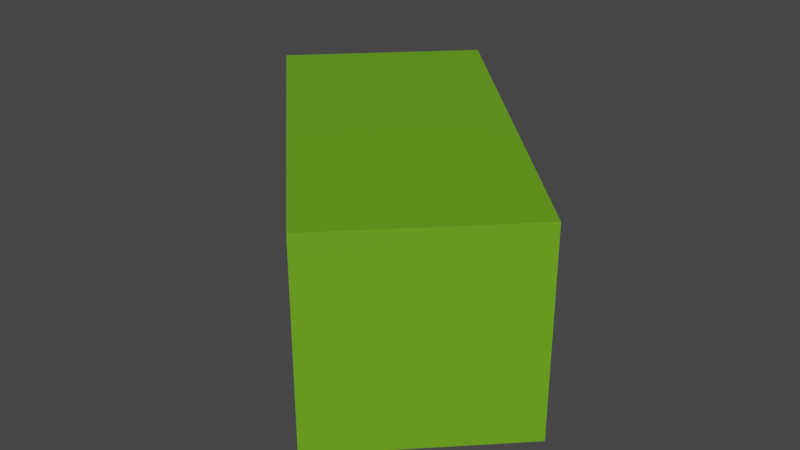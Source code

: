# Source: GenjiLegBackLeft.blend  (saved by Blender 3.4.6; exported with 4.5.12 LTS)
import bpy
from mathutils import Matrix  # noqa: F401  (used for matrix-valued properties, if any)

bpy.ops.wm.read_factory_settings(use_empty=True)
scene = bpy.context.scene
scene.name = 'Scene'

# ---- collections
col_collection = bpy.data.collections.new('Collection'); scene.collection.children.link(col_collection)

# ---- materials (node trees are filled in below, after node groups)
mat_material_001 = bpy.data.materials.new('Material.001')
mat_material_001.use_transparent_shadow = False

# ---- material node trees
mat_material_001.use_nodes = True; mat_material_001.node_tree.nodes.clear()
_N = mat_material_001.node_tree.nodes; _L = mat_material_001.node_tree.links
n0 = _N.new('ShaderNodeBsdfPrincipled'); n0.name = 'Principled BSDF'; n0.location = (10, 300)
n0.distribution = 'GGX'
n0.subsurface_method = 'RANDOM_WALK_SKIN'
n0.inputs[0].default_value = (0.1445, 0.3864, 0.01071, 1.0)
n0.inputs[3].default_value = 1.45
n0.inputs[27].default_value = (0.0, 0.0, 0.0, 1.0)
n0.inputs[28].default_value = 1.0
n1 = _N.new('ShaderNodeOutputMaterial'); n1.name = 'Material Output'; n1.location = (300, 300)
_L.new(n0.outputs[0], n1.inputs[0])
n1.is_active_output = True

# ---- world
world_world = bpy.data.worlds.new('World'); scene.world = world_world
world_world.use_nodes = True; world_world.node_tree.nodes.clear()
_N = world_world.node_tree.nodes; _L = world_world.node_tree.links
n0 = _N.new('ShaderNodeOutputWorld'); n0.name = 'World Output'; n0.location = (300, 300)
n1 = _N.new('ShaderNodeBackground'); n1.name = 'Background'; n1.location = (10, 300)
n1.inputs[0].default_value = (0.05088, 0.05088, 0.05088, 1.0)
_L.new(n1.outputs[0], n0.inputs[0])
n0.is_active_output = True
world_world.color = (0.05088, 0.05088, 0.05088)
world_world.use_sun_shadow = False
world_world.sun_shadow_jitter_overblur = 0.0

# ---- meshes
me_cube_004 = bpy.data.meshes.new('Cube.004')
me_cube_004.from_pydata([(-1.0, -1.0, -1.0), (-1.0, -1.0, 1.0), (-1.0, 1.0, -1.0), (-1.0, 1.0, 1.0), (1.0, -1.0, -1.0), (1.0, -1.0, 1.0), (1.0, 1.0, -1.0), (1.0, 1.0, 1.0)], [], [(0, 1, 3, 2), (2, 3, 7, 6), (6, 7, 5, 4), (4, 5, 1, 0), (2, 6, 4, 0), (7, 3, 1, 5)])
_uv = me_cube_004.uv_layers.new(name='UVMap')
_uv.uv.foreach_set('vector', [0.375, 0.0, 0.625, 0.0, 0.625, 0.25, 0.375, 0.25, 0.375, 0.25, 0.625, 0.25, 0.625, 0.5, 0.375, 0.5, 0.375, 0.5, 0.625, 0.5, 0.625, 0.75, 0.375, 0.75, 0.375, 0.75, 0.625, 0.75, 0.625, 1.0, 0.375, 1.0, 0.125, 0.5, 0.375, 0.5, 0.375, 0.75, 0.125, 0.75, 0.625, 0.5, 0.875, 0.5, 0.875, 0.75, 0.625, 0.75])
me_cube_004.materials.append(mat_material_001)
me_cube_004.update()

# ---- objects
ob_footfrontleft = bpy.data.objects.new('FootFrontLeft', me_cube_004)

# ---- transforms, parenting, visibility, modifiers, constraints
ob_footfrontleft.location = (0.0, 0.0, 0.0)
ob_footfrontleft.rotation_euler = (0.0, 0.0, 0.7854)
ob_footfrontleft.scale = (1.5, 3.0, 1.5)
_vg = ob_footfrontleft.vertex_groups.new(name='Bone')
_vg.add([0, 1, 2, 3, 4, 5, 6, 7], 1.0, 'REPLACE')
_m = ob_footfrontleft.modifiers.new('Armature', 'ARMATURE')

# ---- collection membership
col_collection.objects.link(ob_footfrontleft)

# ---- scene / render settings (as saved in the file)
scene.frame_start = 1; scene.frame_end = 250; scene.frame_set(1)
scene.render.engine = 'BLENDER_EEVEE_NEXT'
scene.cycles.sampling_pattern = 'TABULATED_SOBOL'
scene.cycles.use_light_tree = False
scene.view_settings.view_transform = 'Filmic'
bpy.context.view_layer.update()

# ---- added for rendering (the .blend has no active camera and no usable light): camera, sun
cam_auto = bpy.data.cameras.new('AutoCamera')
cam_auto.lens = 50.0
cam_auto.sensor_width = 36.0
cam_auto.clip_end = 1000.0
ob_auto_camera = bpy.data.objects.new('AutoCamera', cam_auto)
scene.collection.objects.link(ob_auto_camera)
ob_auto_camera.location = (8.77745, -10.5329, 7.02196)
ob_auto_camera.rotation_euler = (1.09748, -7.21219e-08, 0.694738)
scene.camera = ob_auto_camera
light_auto_sun = bpy.data.lights.new('AutoSun', 'SUN')
light_auto_sun.energy = 3.0
light_auto_sun.angle = 0.0523599
ob_auto_sun = bpy.data.objects.new('AutoSun', light_auto_sun)
scene.collection.objects.link(ob_auto_sun)
ob_auto_sun.rotation_euler = (0.872665, 0.174533, 0.523599)
bpy.context.view_layer.update()
